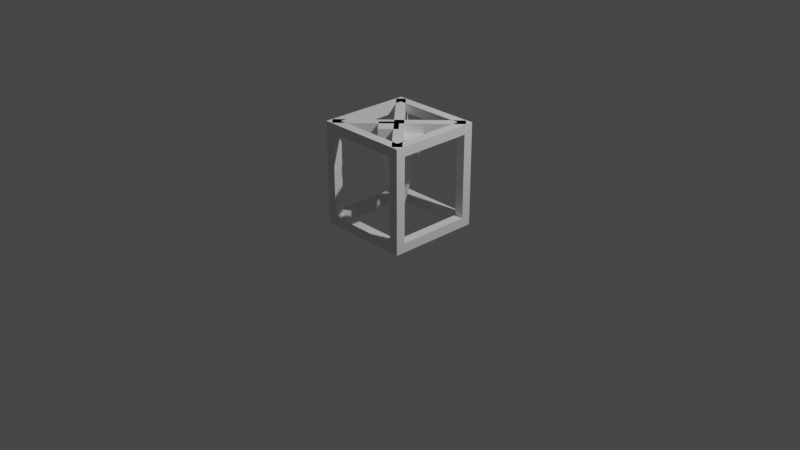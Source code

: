 # Source: miner.blend  (saved by Blender 3.0.42; exported with 4.5.12 LTS)
import bpy
from mathutils import Matrix  # noqa: F401  (used for matrix-valued properties, if any)

bpy.ops.wm.read_factory_settings(use_empty=True)
scene = bpy.context.scene
scene.name = 'Scene'

# ---- collections
col_collection = bpy.data.collections.new('Collection'); scene.collection.children.link(col_collection)

# ---- world
world_world = bpy.data.worlds.new('World'); scene.world = world_world
world_world.use_nodes = True; world_world.node_tree.nodes.clear()
_N = world_world.node_tree.nodes; _L = world_world.node_tree.links
n0 = _N.new('ShaderNodeOutputWorld'); n0.name = 'World Output'; n0.location = (300, 300)
n1 = _N.new('ShaderNodeBackground'); n1.name = 'Background'; n1.location = (10, 300)
n1.inputs[0].default_value = (0.05088, 0.05088, 0.05088, 1.0)
_L.new(n1.outputs[0], n0.inputs[0])
n0.is_active_output = True
world_world.color = (0.05088, 0.05088, 0.05088)
world_world.use_sun_shadow = False
world_world.sun_shadow_jitter_overblur = 0.0

# ---- cameras
cam_camera = bpy.data.cameras.new('Camera')
cam_camera.clip_end = 100.0
cam_camera.ortho_scale = 7.314

# ---- lights
light_light = bpy.data.lights.new('Light', 'POINT')
light_light.transmission_factor = 0.0
light_light.energy = 1000.0
light_light.shadow_soft_size = 0.1
light_light.shadow_maximum_resolution = 0.006
light_light.use_absolute_resolution = True

# ---- meshes
me_cube = bpy.data.meshes.new('Cube')
me_cube.from_pydata([(-0.5, -0.5, -0.5), (-0.5, -0.5, 0.5), (-0.5, 0.5, -0.5), (-0.5, 0.5, 0.5), (0.5, -0.5, -0.5), (0.5, -0.5, 0.5), (0.5, 0.5, -0.5), (0.5, 0.5, 0.5), (0.4, 0.5, -0.5), (0.3, 0.5, -0.5), (0.2, 0.5, -0.5), (0.1, 0.5, -0.5), (0.0, 0.5, -0.5), (-0.1, 0.5, -0.5), (-0.2, 0.5, -0.5), (-0.3, 0.5, -0.5), (-0.4, 0.5, -0.5), (-0.4, 0.5, 0.5), (-0.3, 0.5, 0.5), (-0.2, 0.5, 0.5), (-0.1, 0.5, 0.5), (0.0, 0.5, 0.5), (0.1, 0.5, 0.5), (0.2, 0.5, 0.5), (0.3, 0.5, 0.5), (0.4, 0.5, 0.5), (-0.4, -0.5, -0.5), (-0.3, -0.5, -0.5), (-0.2, -0.5, -0.5), (-0.1, -0.5, -0.5), (0.0, -0.5, -0.5), (0.1, -0.5, -0.5), (0.2, -0.5, -0.5), (0.3, -0.5, -0.5), (0.4, -0.5, -0.5), (0.4, -0.5, 0.5), (0.3, -0.5, 0.5), (0.2, -0.5, 0.5), (0.1, -0.5, 0.5), (0.0, -0.5, 0.5), (-0.1, -0.5, 0.5), (-0.2, -0.5, 0.5), (-0.3, -0.5, 0.5), (-0.4, -0.5, 0.5), (-0.5, 0.4, -0.5), (-0.5, 0.3, -0.5), (-0.5, 0.2, -0.5), (-0.5, 0.1, -0.5), (-0.5, 0.0, -0.5), (-0.5, -0.1, -0.5), (-0.5, -0.2, -0.5), (-0.5, -0.3, -0.5), (-0.5, -0.4, -0.5), (-0.5, -0.4, 0.5), (-0.5, -0.3, 0.5), (-0.5, -0.2, 0.5), (-0.5, -0.1, 0.5), (-0.5, 0.0, 0.5), (-0.5, 0.1, 0.5), (-0.5, 0.2, 0.5), (-0.5, 0.3, 0.5), (-0.5, 0.4, 0.5), (0.5, -0.4, -0.5), (0.5, -0.3, -0.5), (0.5, -0.2, -0.5), (0.5, -0.1, -0.5), (0.5, 0.0, -0.5), (0.5, 0.1, -0.5), (0.5, 0.2, -0.5), (0.5, 0.3, -0.5), (0.5, 0.4, -0.5), (0.5, 0.4, 0.5), (0.5, 0.3, 0.5), (0.5, 0.2, 0.5), (0.5, 0.1, 0.5), (0.5, 0.0, 0.5), (0.5, -0.1, 0.5), (0.5, -0.2, 0.5), (0.5, -0.3, 0.5), (0.5, -0.4, 0.5), (0.4, 0.4, 0.5), (0.4, 0.3, 0.5), (0.4, 0.2, 0.5), (0.4, 0.1, 0.5), (0.4, 0.0, 0.5), (0.4, -0.1, 0.5), (0.4, -0.2, 0.5), (0.4, -0.3, 0.5), (0.4, -0.4, 0.5), (0.3, 0.4, 0.5), (0.3, -0.4, 0.5), (0.2, 0.4, 0.5), (0.2, -0.4, 0.5), (0.1, 0.4, 0.5), (0.1, -0.4, 0.5), (0.0, 0.4, 0.5), (0.0, -0.4, 0.5), (-0.1, 0.4, 0.5), (-0.1, -0.4, 0.5), (-0.2, 0.4, 0.5), (-0.2, -0.4, 0.5), (-0.3, 0.4, 0.5), (-0.3, -0.4, 0.5), (-0.4, 0.4, 0.5), (-0.4, 0.3, 0.5), (-0.4, 0.2, 0.5), (-0.4, 0.1, 0.5), (-0.4, 0.0, 0.5), (-0.4, -0.1, 0.5), (-0.4, -0.2, 0.5), (-0.4, -0.3, 0.5), (-0.4, -0.4, 0.5), (-0.4, 0.4, -0.5), (-0.4, 0.3, -0.5), (-0.4, 0.2, -0.5), (-0.4, 0.1, -0.5), (-0.4, 0.0, -0.5), (-0.4, -0.1, -0.5), (-0.4, -0.2, -0.5), (-0.4, -0.3, -0.5), (-0.4, -0.4, -0.5), (-0.3, 0.4, -0.5), (-0.3, -0.4, -0.5), (-0.2, 0.4, -0.5), (-0.2, -0.4, -0.5), (-0.1, 0.4, -0.5), (-0.1, -0.4, -0.5), (0.0, 0.4, -0.5), (0.0, -0.4, -0.5), (0.1, 0.4, -0.5), (0.1, -0.4, -0.5), (0.2, 0.4, -0.5), (0.2, -0.4, -0.5), (0.3, 0.4, -0.5), (0.3, -0.4, -0.5), (0.4, 0.4, -0.5), (0.4, 0.3, -0.5), (0.4, 0.2, -0.5), (0.4, 0.1, -0.5), (0.4, 0.0, -0.5), (0.4, -0.1, -0.5), (0.4, -0.2, -0.5), (0.4, -0.3, -0.5), (0.4, -0.4, -0.5), (-0.5, -0.5, 9.5), (-0.4, -0.5, 9.5), (-0.5, -0.4, 9.5), (-0.4, -0.4, 9.5), (0.5, -0.5, 9.5), (0.4, -0.5, 9.5), (0.5, -0.4, 8.5), (0.5, -0.4, 9.5), (0.4, -0.4, 9.5), (0.5, 0.5, 9.5), (0.4, 0.5, 9.5), (0.5, 0.4, 9.5), (0.4, 0.4, 9.5), (-0.5, 0.5, 9.5), (-0.4, 0.5, 9.5), (-0.5, 0.4, 9.5), (-0.4, 0.4, 9.5)], [], [(44, 61, 3, 2), (8, 25, 7, 6), (62, 79, 5, 4), (26, 43, 1, 0), (143, 62, 4, 34), (53, 1, 144, 146), (62, 79, 151, 150), (88, 90, 36, 35), (90, 92, 37, 36), (92, 94, 38, 37), (94, 96, 39, 38), (96, 98, 40, 39), (98, 100, 41, 40), (100, 102, 42, 41), (102, 111, 43, 42), (52, 120, 26, 0), (120, 122, 27, 26), (122, 124, 28, 27), (124, 126, 29, 28), (126, 128, 30, 29), (128, 130, 31, 30), (130, 132, 32, 31), (132, 134, 33, 32), (134, 143, 34, 33), (4, 5, 35, 34), (34, 35, 36, 33), (33, 36, 37, 32), (32, 37, 38, 31), (31, 38, 39, 30), (30, 39, 40, 29), (29, 40, 41, 28), (28, 41, 42, 27), (27, 42, 43, 26), (2, 3, 17, 16), (16, 17, 18, 15), (15, 18, 19, 14), (14, 19, 20, 13), (13, 20, 21, 12), (12, 21, 22, 11), (11, 22, 23, 10), (10, 23, 24, 9), (9, 24, 25, 8), (9, 8, 135, 133), (104, 105, 106, 107, 108, 109, 110, 111, 120, 119, 118, 117, 116, 115, 114, 113, 112, 103), (120, 111, 102, 100, 98, 96, 94, 92, 90, 88, 143, 134, 132, 130, 128, 126, 124, 122), (81, 80, 135, 136, 137, 138, 139, 140, 141, 142, 143, 88, 87, 86, 85, 84, 83, 82), (103, 112, 121, 123, 125, 127, 129, 131, 133, 135, 80, 89, 91, 93, 95, 97, 99, 101), (10, 9, 133, 131), (11, 10, 131, 129), (12, 11, 129, 127), (13, 12, 127, 125), (14, 13, 125, 123), (15, 14, 123, 121), (16, 15, 121, 112), (2, 16, 112, 44), (44, 112, 113, 45), (45, 113, 114, 46), (46, 114, 115, 47), (47, 115, 116, 48), (48, 116, 117, 49), (49, 117, 118, 50), (50, 118, 119, 51), (51, 119, 120, 52), (18, 17, 103, 101), (19, 18, 101, 99), (20, 19, 99, 97), (21, 20, 97, 95), (22, 21, 95, 93), (23, 22, 93, 91), (24, 23, 91, 89), (25, 24, 89, 80), (71, 7, 153, 155), (71, 80, 81, 72), (72, 81, 82, 73), (73, 82, 83, 74), (74, 83, 84, 75), (75, 84, 85, 76), (76, 85, 86, 77), (77, 86, 87, 78), (78, 87, 88, 79), (17, 3, 157, 158), (103, 61, 60, 104), (104, 60, 59, 105), (105, 59, 58, 106), (106, 58, 57, 107), (107, 57, 56, 108), (108, 56, 55, 109), (109, 55, 54, 110), (110, 54, 53, 111), (8, 6, 70, 135), (135, 70, 69, 136), (136, 69, 68, 137), (137, 68, 67, 138), (138, 67, 66, 139), (139, 66, 65, 140), (140, 65, 64, 141), (141, 64, 63, 142), (142, 63, 62, 143), (6, 7, 71, 70), (70, 71, 72, 69), (69, 72, 73, 68), (68, 73, 74, 67), (67, 74, 75, 66), (66, 75, 76, 65), (65, 76, 77, 64), (64, 77, 78, 63), (63, 78, 79, 62), (0, 1, 53, 52), (52, 53, 54, 51), (51, 54, 55, 50), (50, 55, 56, 49), (49, 56, 57, 48), (48, 57, 58, 47), (47, 58, 59, 46), (46, 59, 60, 45), (45, 60, 61, 44), (147, 146, 144, 145), (43, 111, 147, 145), (111, 53, 146, 147), (1, 43, 145, 144), (151, 152, 149, 148), (5, 79, 151, 148), (35, 5, 148, 149), (88, 35, 149, 152), (79, 88, 152, 151), (153, 154, 156, 155), (25, 80, 156, 154), (80, 71, 155, 156), (7, 25, 154, 153), (158, 157, 159, 160), (103, 17, 158, 160), (61, 103, 160, 159), (3, 61, 159, 157)])
_uv = me_cube.uv_layers.new(name='UVMap')
_uv.uv.foreach_set('vector', [0.375, 0.225, 0.625, 0.225, 0.625, 0.25, 0.375, 0.25, 0.375, 0.475, 0.625, 0.475, 0.625, 0.5, 0.375, 0.5, 0.375, 0.725, 0.625, 0.725, 0.625, 0.75, 0.375, 0.75, 0.375, 0.975, 0.625, 0.975, 0.625, 1.0, 0.375, 1.0, 0.35, 0.725, 0.375, 0.725, 0.375, 0.75, 0.35, 0.75, 0.625, 0.025, 0.625, 0.0, 0.625, 0.0, 0.625, 0.025, 0.375, 0.725, 0.625, 0.725, 0.625, 0.725, 0.375, 0.725, 0.65, 0.725, 0.675, 0.725, 0.675, 0.75, 0.65, 0.75, 0.675, 0.725, 0.7, 0.725, 0.7, 0.75, 0.675, 0.75, 0.7, 0.725, 0.725, 0.725, 0.725, 0.75, 0.7, 0.75, 0.725, 0.725, 0.75, 0.725, 0.75, 0.75, 0.725, 0.75, 0.75, 0.725, 0.775, 0.725, 0.775, 0.75, 0.75, 0.75, 0.775, 0.725, 0.8, 0.725, 0.8, 0.75, 0.775, 0.75, 0.8, 0.725, 0.825, 0.725, 0.825, 0.75, 0.8, 0.75, 0.825, 0.725, 0.85, 0.725, 0.85, 0.75, 0.825, 0.75, 0.125, 0.725, 0.15, 0.725, 0.15, 0.75, 0.125, 0.75, 0.15, 0.725, 0.175, 0.725, 0.175, 0.75, 0.15, 0.75, 0.175, 0.725, 0.2, 0.725, 0.2, 0.75, 0.175, 0.75, 0.2, 0.725, 0.225, 0.725, 0.225, 0.75, 0.2, 0.75, 0.225, 0.725, 0.25, 0.725, 0.25, 0.75, 0.225, 0.75, 0.25, 0.725, 0.275, 0.725, 0.275, 0.75, 0.25, 0.75, 0.275, 0.725, 0.3, 0.725, 0.3, 0.75, 0.275, 0.75, 0.3, 0.725, 0.325, 0.725, 0.325, 0.75, 0.3, 0.75, 0.325, 0.725, 0.35, 0.725, 0.35, 0.75, 0.325, 0.75, 0.375, 0.75, 0.625, 0.75, 0.625, 0.775, 0.375, 0.775, 0.375, 0.775, 0.625, 0.775, 0.625, 0.8, 0.375, 0.8, 0.375, 0.8, 0.625, 0.8, 0.625, 0.825, 0.375, 0.825, 0.375, 0.825, 0.625, 0.825, 0.625, 0.85, 0.375, 0.85, 0.375, 0.85, 0.625, 0.85, 0.625, 0.875, 0.375, 0.875, 0.375, 0.875, 0.625, 0.875, 0.625, 0.9, 0.375, 0.9, 0.375, 0.9, 0.625, 0.9, 0.625, 0.925, 0.375, 0.925, 0.375, 0.925, 0.625, 0.925, 0.625, 0.95, 0.375, 0.95, 0.375, 0.95, 0.625, 0.95, 0.625, 0.975, 0.375, 0.975, 0.375, 0.25, 0.625, 0.25, 0.625, 0.275, 0.375, 0.275, 0.375, 0.275, 0.625, 0.275, 0.625, 0.3, 0.375, 0.3, 0.375, 0.3, 0.625, 0.3, 0.625, 0.325, 0.375, 0.325, 0.375, 0.325, 0.625, 0.325, 0.625, 0.35, 0.375, 0.35, 0.375, 0.35, 0.625, 0.35, 0.625, 0.375, 0.375, 0.375, 0.375, 0.375, 0.625, 0.375, 0.625, 0.4, 0.375, 0.4, 0.375, 0.4, 0.625, 0.4, 0.625, 0.425, 0.375, 0.425, 0.375, 0.425, 0.625, 0.425, 0.625, 0.45, 0.375, 0.45, 0.375, 0.45, 0.625, 0.45, 0.625, 0.475, 0.375, 0.475, 0.325, 0.5, 0.35, 0.5, 0.35, 0.525, 0.325, 0.525, 0.85, 0.55, 0.85, 0.575, 0.85, 0.6, 0.85, 0.625, 0.85, 0.65, 0.85, 0.675, 0.85, 0.7, 0.85, 0.725, 0.15, 0.725, 0.15, 0.7, 0.15, 0.675, 0.15, 0.65, 0.15, 0.625, 0.15, 0.6, 0.15, 0.575, 0.15, 0.55, 0.15, 0.525, 0.85, 0.525, 0.15, 0.725, 0.85, 0.725, 0.825, 0.725, 0.8, 0.725, 0.775, 0.725, 0.75, 0.725, 0.725, 0.725, 0.7, 0.725, 0.675, 0.725, 0.65, 0.725, 0.35, 0.725, 0.325, 0.725, 0.3, 0.725, 0.275, 0.725, 0.25, 0.725, 0.225, 0.725, 0.2, 0.725, 0.175, 0.725, 0.65, 0.55, 0.65, 0.525, 0.35, 0.525, 0.35, 0.55, 0.35, 0.575, 0.35, 0.6, 0.35, 0.625, 0.35, 0.65, 0.35, 0.675, 0.35, 0.7, 0.35, 0.725, 0.65, 0.725, 0.65, 0.7, 0.65, 0.675, 0.65, 0.65, 0.65, 0.625, 0.65, 0.6, 0.65, 0.575, 0.85, 0.525, 0.15, 0.525, 0.175, 0.525, 0.2, 0.525, 0.225, 0.525, 0.25, 0.525, 0.275, 0.525, 0.3, 0.525, 0.325, 0.525, 0.35, 0.525, 0.65, 0.525, 0.675, 0.525, 0.7, 0.525, 0.725, 0.525, 0.75, 0.525, 0.775, 0.525, 0.8, 0.525, 0.825, 0.525, 0.3, 0.5, 0.325, 0.5, 0.325, 0.525, 0.3, 0.525, 0.275, 0.5, 0.3, 0.5, 0.3, 0.525, 0.275, 0.525, 0.25, 0.5, 0.275, 0.5, 0.275, 0.525, 0.25, 0.525, 0.225, 0.5, 0.25, 0.5, 0.25, 0.525, 0.225, 0.525, 0.2, 0.5, 0.225, 0.5, 0.225, 0.525, 0.2, 0.525, 0.175, 0.5, 0.2, 0.5, 0.2, 0.525, 0.175, 0.525, 0.15, 0.5, 0.175, 0.5, 0.175, 0.525, 0.15, 0.525, 0.125, 0.5, 0.15, 0.5, 0.15, 0.525, 0.125, 0.525, 0.125, 0.525, 0.15, 0.525, 0.15, 0.55, 0.125, 0.55, 0.125, 0.55, 0.15, 0.55, 0.15, 0.575, 0.125, 0.575, 0.125, 0.575, 0.15, 0.575, 0.15, 0.6, 0.125, 0.6, 0.125, 0.6, 0.15, 0.6, 0.15, 0.625, 0.125, 0.625, 0.125, 0.625, 0.15, 0.625, 0.15, 0.65, 0.125, 0.65, 0.125, 0.65, 0.15, 0.65, 0.15, 0.675, 0.125, 0.675, 0.125, 0.675, 0.15, 0.675, 0.15, 0.7, 0.125, 0.7, 0.125, 0.7, 0.15, 0.7, 0.15, 0.725, 0.125, 0.725, 0.825, 0.5, 0.85, 0.5, 0.85, 0.525, 0.825, 0.525, 0.8, 0.5, 0.825, 0.5, 0.825, 0.525, 0.8, 0.525, 0.775, 0.5, 0.8, 0.5, 0.8, 0.525, 0.775, 0.525, 0.75, 0.5, 0.775, 0.5, 0.775, 0.525, 0.75, 0.525, 0.725, 0.5, 0.75, 0.5, 0.75, 0.525, 0.725, 0.525, 0.7, 0.5, 0.725, 0.5, 0.725, 0.525, 0.7, 0.525, 0.675, 0.5, 0.7, 0.5, 0.7, 0.525, 0.675, 0.525, 0.65, 0.5, 0.675, 0.5, 0.675, 0.525, 0.65, 0.525, 0.625, 0.525, 0.625, 0.5, 0.625, 0.5, 0.625, 0.525, 0.625, 0.525, 0.65, 0.525, 0.65, 0.55, 0.625, 0.55, 0.625, 0.55, 0.65, 0.55, 0.65, 0.575, 0.625, 0.575, 0.625, 0.575, 0.65, 0.575, 0.65, 0.6, 0.625, 0.6, 0.625, 0.6, 0.65, 0.6, 0.65, 0.625, 0.625, 0.625, 0.625, 0.625, 0.65, 0.625, 0.65, 0.65, 0.625, 0.65, 0.625, 0.65, 0.65, 0.65, 0.65, 0.675, 0.625, 0.675, 0.625, 0.675, 0.65, 0.675, 0.65, 0.7, 0.625, 0.7, 0.625, 0.7, 0.65, 0.7, 0.65, 0.725, 0.625, 0.725, 0.625, 0.275, 0.625, 0.25, 0.625, 0.25, 0.625, 0.275, 0.85, 0.525, 0.875, 0.525, 0.875, 0.55, 0.85, 0.55, 0.85, 0.55, 0.875, 0.55, 0.875, 0.575, 0.85, 0.575, 0.85, 0.575, 0.875, 0.575, 0.875, 0.6, 0.85, 0.6, 0.85, 0.6, 0.875, 0.6, 0.875, 0.625, 0.85, 0.625, 0.85, 0.625, 0.875, 0.625, 0.875, 0.65, 0.85, 0.65, 0.85, 0.65, 0.875, 0.65, 0.875, 0.675, 0.85, 0.675, 0.85, 0.675, 0.875, 0.675, 0.875, 0.7, 0.85, 0.7, 0.85, 0.7, 0.875, 0.7, 0.875, 0.725, 0.85, 0.725, 0.35, 0.5, 0.375, 0.5, 0.375, 0.525, 0.35, 0.525, 0.35, 0.525, 0.375, 0.525, 0.375, 0.55, 0.35, 0.55, 0.35, 0.55, 0.375, 0.55, 0.375, 0.575, 0.35, 0.575, 0.35, 0.575, 0.375, 0.575, 0.375, 0.6, 0.35, 0.6, 0.35, 0.6, 0.375, 0.6, 0.375, 0.625, 0.35, 0.625, 0.35, 0.625, 0.375, 0.625, 0.375, 0.65, 0.35, 0.65, 0.35, 0.65, 0.375, 0.65, 0.375, 0.675, 0.35, 0.675, 0.35, 0.675, 0.375, 0.675, 0.375, 0.7, 0.35, 0.7, 0.35, 0.7, 0.375, 0.7, 0.375, 0.725, 0.35, 0.725, 0.375, 0.5, 0.625, 0.5, 0.625, 0.525, 0.375, 0.525, 0.375, 0.525, 0.625, 0.525, 0.625, 0.55, 0.375, 0.55, 0.375, 0.55, 0.625, 0.55, 0.625, 0.575, 0.375, 0.575, 0.375, 0.575, 0.625, 0.575, 0.625, 0.6, 0.375, 0.6, 0.375, 0.6, 0.625, 0.6, 0.625, 0.625, 0.375, 0.625, 0.375, 0.625, 0.625, 0.625, 0.625, 0.65, 0.375, 0.65, 0.375, 0.65, 0.625, 0.65, 0.625, 0.675, 0.375, 0.675, 0.375, 0.675, 0.625, 0.675, 0.625, 0.7, 0.375, 0.7, 0.375, 0.7, 0.625, 0.7, 0.625, 0.725, 0.375, 0.725, 0.375, 0.0, 0.625, 0.0, 0.625, 0.025, 0.375, 0.025, 0.375, 0.025, 0.625, 0.025, 0.625, 0.05, 0.375, 0.05, 0.375, 0.05, 0.625, 0.05, 0.625, 0.075, 0.375, 0.075, 0.375, 0.075, 0.625, 0.075, 0.625, 0.1, 0.375, 0.1, 0.375, 0.1, 0.625, 0.1, 0.625, 0.125, 0.375, 0.125, 0.375, 0.125, 0.625, 0.125, 0.625, 0.15, 0.375, 0.15, 0.375, 0.15, 0.625, 0.15, 0.625, 0.175, 0.375, 0.175, 0.375, 0.175, 0.625, 0.175, 0.625, 0.2, 0.375, 0.2, 0.375, 0.2, 0.625, 0.2, 0.625, 0.225, 0.375, 0.225, 0.85, 0.725, 0.875, 0.725, 0.875, 0.75, 0.85, 0.75, 0.85, 0.75, 0.85, 0.725, 0.85, 0.725, 0.85, 0.75, 0.85, 0.725, 0.875, 0.725, 0.875, 0.725, 0.85, 0.725, 0.625, 1.0, 0.625, 0.975, 0.625, 0.975, 0.625, 1.0, 0.625, 0.725, 0.65, 0.725, 0.65, 0.75, 0.625, 0.75, 0.625, 0.75, 0.625, 0.725, 0.625, 0.725, 0.625, 0.75, 0.625, 0.775, 0.625, 0.75, 0.625, 0.75, 0.625, 0.775, 0.65, 0.725, 0.65, 0.75, 0.65, 0.75, 0.65, 0.725, 0.625, 0.725, 0.65, 0.725, 0.65, 0.725, 0.625, 0.725, 0.625, 0.5, 0.65, 0.5, 0.65, 0.525, 0.625, 0.525, 0.65, 0.5, 0.65, 0.525, 0.65, 0.525, 0.65, 0.5, 0.65, 0.525, 0.625, 0.525, 0.625, 0.525, 0.65, 0.525, 0.625, 0.5, 0.625, 0.475, 0.625, 0.475, 0.625, 0.5, 0.85, 0.5, 0.875, 0.5, 0.875, 0.525, 0.85, 0.525, 0.85, 0.525, 0.85, 0.5, 0.85, 0.5, 0.85, 0.525, 0.875, 0.525, 0.85, 0.525, 0.85, 0.525, 0.875, 0.525, 0.625, 0.25, 0.625, 0.225, 0.625, 0.225, 0.625, 0.25])
me_cube.use_remesh_fix_poles = True
me_cube.use_remesh_preserve_attributes = False
me_cube.update()
me_cube_001 = bpy.data.meshes.new('Cube.001')
me_cube_001.from_pydata([(-0.5, -0.5, -0.5), (-0.5, -0.5, 0.5), (-0.5, 0.5, -0.5), (-0.5, 0.5, 0.5), (0.5, -0.5, -0.5), (0.5, -0.5, 0.5), (0.5, 0.5, -0.5), (0.5, 0.5, 0.5), (0.4, 0.5, -0.5), (0.3, 0.5, -0.5), (0.2, 0.5, -0.5), (0.1, 0.5, -0.5), (0.0, 0.5, -0.5), (-0.1, 0.5, -0.5), (-0.2, 0.5, -0.5), (-0.3, 0.5, -0.5), (-0.4, 0.5, -0.5), (-0.4, 0.5, 0.5), (-0.3, 0.5, 0.5), (-0.2, 0.5, 0.5), (-0.1, 0.5, 0.5), (0.0, 0.5, 0.5), (0.1, 0.5, 0.5), (0.2, 0.5, 0.5), (0.3, 0.5, 0.5), (0.4, 0.5, 0.5), (-0.4, -0.5, -0.5), (-0.3, -0.5, -0.5), (-0.2, -0.5, -0.5), (-0.1, -0.5, -0.5), (0.0, -0.5, -0.5), (0.1, -0.5, -0.5), (0.2, -0.5, -0.5), (0.3, -0.5, -0.5), (0.4, -0.5, -0.5), (0.4, -0.5, 0.5), (0.3, -0.5, 0.5), (0.2, -0.5, 0.5), (0.1, -0.5, 0.5), (0.0, -0.5, 0.5), (-0.1, -0.5, 0.5), (-0.2, -0.5, 0.5), (-0.3, -0.5, 0.5), (-0.4, -0.5, 0.5), (-0.5, 0.4, -0.5), (-0.5, 0.3, -0.5), (-0.5, 0.2, -0.5), (-0.5, 0.1, -0.5), (-0.5, 0.0, -0.5), (-0.5, -0.1, -0.5), (-0.5, -0.2, -0.5), (-0.5, -0.3, -0.5), (-0.5, -0.4, -0.5), (-0.5, -0.4, 0.5), (-0.5, -0.3, 0.5), (-0.5, -0.2, 0.5), (-0.5, -0.1, 0.5), (-0.5, 0.0, 0.5), (-0.5, 0.1, 0.5), (-0.5, 0.2, 0.5), (-0.5, 0.3, 0.5), (-0.5, 0.4, 0.5), (0.5, -0.4, -0.5), (0.5, -0.3, -0.5), (0.5, -0.2, -0.5), (0.5, -0.1, -0.5), (0.5, 0.0, -0.5), (0.5, 0.1, -0.5), (0.5, 0.2, -0.5), (0.5, 0.3, -0.5), (0.5, 0.4, -0.5), (0.5, 0.4, 0.5), (0.5, 0.3, 0.5), (0.5, 0.2, 0.5), (0.5, 0.1, 0.5), (0.5, 0.0, 0.5), (0.5, -0.1, 0.5), (0.5, -0.2, 0.5), (0.5, -0.3, 0.5), (0.5, -0.4, 0.5), (0.4, 0.4, 0.5), (0.4, 0.3, 0.5), (0.4, 0.2, 0.5), (0.4, 0.1, 0.5), (0.4, 0.0, 0.5), (0.4, -0.1, 0.5), (0.4, -0.2, 0.5), (0.4, -0.3, 0.5), (0.4, -0.4, 0.5), (0.3, 0.4, 0.5), (0.3, -0.4, 0.5), (0.2, 0.4, 0.5), (0.2, -0.4, 0.5), (0.1, 0.4, 0.5), (0.1, -0.4, 0.5), (0.0, 0.4, 0.5), (0.0, -0.4, 0.5), (-0.1, 0.4, 0.5), (-0.1, -0.4, 0.5), (-0.2, 0.4, 0.5), (-0.2, -0.4, 0.5), (-0.3, 0.4, 0.5), (-0.3, -0.4, 0.5), (-0.4, 0.4, 0.5), (-0.4, 0.3, 0.5), (-0.4, 0.2, 0.5), (-0.4, 0.1, 0.5), (-0.4, 0.0, 0.5), (-0.4, -0.1, 0.5), (-0.4, -0.2, 0.5), (-0.4, -0.3, 0.5), (-0.4, -0.4, 0.5), (-0.4, 0.4, -0.5), (-0.4, 0.3, -0.5), (-0.4, 0.2, -0.5), (-0.4, 0.1, -0.5), (-0.4, 0.0, -0.5), (-0.4, -0.1, -0.5), (-0.4, -0.2, -0.5), (-0.4, -0.3, -0.5), (-0.4, -0.4, -0.5), (-0.3, 0.4, -0.5), (-0.3, -0.4, -0.5), (-0.2, 0.4, -0.5), (-0.2, -0.4, -0.5), (-0.1, 0.4, -0.5), (-0.1, -0.4, -0.5), (0.0, 0.4, -0.5), (0.0, -0.4, -0.5), (0.1, 0.4, -0.5), (0.1, -0.4, -0.5), (0.2, 0.4, -0.5), (0.2, -0.4, -0.5), (0.3, 0.4, -0.5), (0.3, -0.4, -0.5), (0.4, 0.4, -0.5), (0.4, 0.3, -0.5), (0.4, 0.2, -0.5), (0.4, 0.1, -0.5), (0.4, 0.0, -0.5), (0.4, -0.1, -0.5), (0.4, -0.2, -0.5), (0.4, -0.3, -0.5), (0.4, -0.4, -0.5)], [], [(44, 61, 3, 2), (8, 25, 7, 6), (62, 79, 5, 4), (26, 43, 1, 0), (143, 62, 4, 34), (111, 53, 1, 43), (79, 88, 35, 5), (88, 90, 36, 35), (90, 92, 37, 36), (92, 94, 38, 37), (94, 96, 39, 38), (96, 98, 40, 39), (98, 100, 41, 40), (100, 102, 42, 41), (102, 111, 43, 42), (52, 120, 26, 0), (120, 122, 27, 26), (122, 124, 28, 27), (124, 126, 29, 28), (126, 128, 30, 29), (128, 130, 31, 30), (130, 132, 32, 31), (132, 134, 33, 32), (134, 143, 34, 33), (4, 5, 35, 34), (34, 35, 36, 33), (33, 36, 37, 32), (32, 37, 38, 31), (31, 38, 39, 30), (30, 39, 40, 29), (29, 40, 41, 28), (28, 41, 42, 27), (27, 42, 43, 26), (2, 3, 17, 16), (16, 17, 18, 15), (15, 18, 19, 14), (14, 19, 20, 13), (13, 20, 21, 12), (12, 21, 22, 11), (11, 22, 23, 10), (10, 23, 24, 9), (9, 24, 25, 8), (9, 8, 135, 133), (104, 105, 106, 107, 108, 109, 110, 111, 120, 119, 118, 117, 116, 115, 114, 113, 112, 103), (120, 111, 102, 100, 98, 96, 94, 92, 90, 88, 143, 134, 132, 130, 128, 126, 124, 122), (81, 80, 135, 136, 137, 138, 139, 140, 141, 142, 143, 88, 87, 86, 85, 84, 83, 82), (103, 112, 121, 123, 125, 127, 129, 131, 133, 135, 80, 89, 91, 93, 95, 97, 99, 101), (10, 9, 133, 131), (11, 10, 131, 129), (12, 11, 129, 127), (13, 12, 127, 125), (14, 13, 125, 123), (15, 14, 123, 121), (16, 15, 121, 112), (2, 16, 112, 44), (44, 112, 113, 45), (45, 113, 114, 46), (46, 114, 115, 47), (47, 115, 116, 48), (48, 116, 117, 49), (49, 117, 118, 50), (50, 118, 119, 51), (51, 119, 120, 52), (18, 17, 103, 101), (19, 18, 101, 99), (20, 19, 99, 97), (21, 20, 97, 95), (22, 21, 95, 93), (23, 22, 93, 91), (24, 23, 91, 89), (25, 24, 89, 80), (7, 25, 80, 71), (71, 80, 81, 72), (72, 81, 82, 73), (73, 82, 83, 74), (74, 83, 84, 75), (75, 84, 85, 76), (76, 85, 86, 77), (77, 86, 87, 78), (78, 87, 88, 79), (17, 3, 61, 103), (103, 61, 60, 104), (104, 60, 59, 105), (105, 59, 58, 106), (106, 58, 57, 107), (107, 57, 56, 108), (108, 56, 55, 109), (109, 55, 54, 110), (110, 54, 53, 111), (8, 6, 70, 135), (135, 70, 69, 136), (136, 69, 68, 137), (137, 68, 67, 138), (138, 67, 66, 139), (139, 66, 65, 140), (140, 65, 64, 141), (141, 64, 63, 142), (142, 63, 62, 143), (6, 7, 71, 70), (70, 71, 72, 69), (69, 72, 73, 68), (68, 73, 74, 67), (67, 74, 75, 66), (66, 75, 76, 65), (65, 76, 77, 64), (64, 77, 78, 63), (63, 78, 79, 62), (0, 1, 53, 52), (52, 53, 54, 51), (51, 54, 55, 50), (50, 55, 56, 49), (49, 56, 57, 48), (48, 57, 58, 47), (47, 58, 59, 46), (46, 59, 60, 45), (45, 60, 61, 44)])
_uv = me_cube_001.uv_layers.new(name='UVMap')
_uv.uv.foreach_set('vector', [0.375, 0.225, 0.625, 0.225, 0.625, 0.25, 0.375, 0.25, 0.375, 0.475, 0.625, 0.475, 0.625, 0.5, 0.375, 0.5, 0.375, 0.725, 0.625, 0.725, 0.625, 0.75, 0.375, 0.75, 0.375, 0.975, 0.625, 0.975, 0.625, 1.0, 0.375, 1.0, 0.35, 0.725, 0.375, 0.725, 0.375, 0.75, 0.35, 0.75, 0.85, 0.725, 0.875, 0.725, 0.875, 0.75, 0.85, 0.75, 0.625, 0.725, 0.65, 0.725, 0.65, 0.75, 0.625, 0.75, 0.65, 0.725, 0.675, 0.725, 0.675, 0.75, 0.65, 0.75, 0.675, 0.725, 0.7, 0.725, 0.7, 0.75, 0.675, 0.75, 0.7, 0.725, 0.725, 0.725, 0.725, 0.75, 0.7, 0.75, 0.725, 0.725, 0.75, 0.725, 0.75, 0.75, 0.725, 0.75, 0.75, 0.725, 0.775, 0.725, 0.775, 0.75, 0.75, 0.75, 0.775, 0.725, 0.8, 0.725, 0.8, 0.75, 0.775, 0.75, 0.8, 0.725, 0.825, 0.725, 0.825, 0.75, 0.8, 0.75, 0.825, 0.725, 0.85, 0.725, 0.85, 0.75, 0.825, 0.75, 0.125, 0.725, 0.15, 0.725, 0.15, 0.75, 0.125, 0.75, 0.15, 0.725, 0.175, 0.725, 0.175, 0.75, 0.15, 0.75, 0.175, 0.725, 0.2, 0.725, 0.2, 0.75, 0.175, 0.75, 0.2, 0.725, 0.225, 0.725, 0.225, 0.75, 0.2, 0.75, 0.225, 0.725, 0.25, 0.725, 0.25, 0.75, 0.225, 0.75, 0.25, 0.725, 0.275, 0.725, 0.275, 0.75, 0.25, 0.75, 0.275, 0.725, 0.3, 0.725, 0.3, 0.75, 0.275, 0.75, 0.3, 0.725, 0.325, 0.725, 0.325, 0.75, 0.3, 0.75, 0.325, 0.725, 0.35, 0.725, 0.35, 0.75, 0.325, 0.75, 0.375, 0.75, 0.625, 0.75, 0.625, 0.775, 0.375, 0.775, 0.375, 0.775, 0.625, 0.775, 0.625, 0.8, 0.375, 0.8, 0.375, 0.8, 0.625, 0.8, 0.625, 0.825, 0.375, 0.825, 0.375, 0.825, 0.625, 0.825, 0.625, 0.85, 0.375, 0.85, 0.375, 0.85, 0.625, 0.85, 0.625, 0.875, 0.375, 0.875, 0.375, 0.875, 0.625, 0.875, 0.625, 0.9, 0.375, 0.9, 0.375, 0.9, 0.625, 0.9, 0.625, 0.925, 0.375, 0.925, 0.375, 0.925, 0.625, 0.925, 0.625, 0.95, 0.375, 0.95, 0.375, 0.95, 0.625, 0.95, 0.625, 0.975, 0.375, 0.975, 0.375, 0.25, 0.625, 0.25, 0.625, 0.275, 0.375, 0.275, 0.375, 0.275, 0.625, 0.275, 0.625, 0.3, 0.375, 0.3, 0.375, 0.3, 0.625, 0.3, 0.625, 0.325, 0.375, 0.325, 0.375, 0.325, 0.625, 0.325, 0.625, 0.35, 0.375, 0.35, 0.375, 0.35, 0.625, 0.35, 0.625, 0.375, 0.375, 0.375, 0.375, 0.375, 0.625, 0.375, 0.625, 0.4, 0.375, 0.4, 0.375, 0.4, 0.625, 0.4, 0.625, 0.425, 0.375, 0.425, 0.375, 0.425, 0.625, 0.425, 0.625, 0.45, 0.375, 0.45, 0.375, 0.45, 0.625, 0.45, 0.625, 0.475, 0.375, 0.475, 0.325, 0.5, 0.35, 0.5, 0.35, 0.525, 0.325, 0.525, 0.85, 0.55, 0.85, 0.575, 0.85, 0.6, 0.85, 0.625, 0.85, 0.65, 0.85, 0.675, 0.85, 0.7, 0.85, 0.725, 0.15, 0.725, 0.15, 0.7, 0.15, 0.675, 0.15, 0.65, 0.15, 0.625, 0.15, 0.6, 0.15, 0.575, 0.15, 0.55, 0.15, 0.525, 0.85, 0.525, 0.15, 0.725, 0.85, 0.725, 0.825, 0.725, 0.8, 0.725, 0.775, 0.725, 0.75, 0.725, 0.725, 0.725, 0.7, 0.725, 0.675, 0.725, 0.65, 0.725, 0.35, 0.725, 0.325, 0.725, 0.3, 0.725, 0.275, 0.725, 0.25, 0.725, 0.225, 0.725, 0.2, 0.725, 0.175, 0.725, 0.65, 0.55, 0.65, 0.525, 0.35, 0.525, 0.35, 0.55, 0.35, 0.575, 0.35, 0.6, 0.35, 0.625, 0.35, 0.65, 0.35, 0.675, 0.35, 0.7, 0.35, 0.725, 0.65, 0.725, 0.65, 0.7, 0.65, 0.675, 0.65, 0.65, 0.65, 0.625, 0.65, 0.6, 0.65, 0.575, 0.85, 0.525, 0.15, 0.525, 0.175, 0.525, 0.2, 0.525, 0.225, 0.525, 0.25, 0.525, 0.275, 0.525, 0.3, 0.525, 0.325, 0.525, 0.35, 0.525, 0.65, 0.525, 0.675, 0.525, 0.7, 0.525, 0.725, 0.525, 0.75, 0.525, 0.775, 0.525, 0.8, 0.525, 0.825, 0.525, 0.3, 0.5, 0.325, 0.5, 0.325, 0.525, 0.3, 0.525, 0.275, 0.5, 0.3, 0.5, 0.3, 0.525, 0.275, 0.525, 0.25, 0.5, 0.275, 0.5, 0.275, 0.525, 0.25, 0.525, 0.225, 0.5, 0.25, 0.5, 0.25, 0.525, 0.225, 0.525, 0.2, 0.5, 0.225, 0.5, 0.225, 0.525, 0.2, 0.525, 0.175, 0.5, 0.2, 0.5, 0.2, 0.525, 0.175, 0.525, 0.15, 0.5, 0.175, 0.5, 0.175, 0.525, 0.15, 0.525, 0.125, 0.5, 0.15, 0.5, 0.15, 0.525, 0.125, 0.525, 0.125, 0.525, 0.15, 0.525, 0.15, 0.55, 0.125, 0.55, 0.125, 0.55, 0.15, 0.55, 0.15, 0.575, 0.125, 0.575, 0.125, 0.575, 0.15, 0.575, 0.15, 0.6, 0.125, 0.6, 0.125, 0.6, 0.15, 0.6, 0.15, 0.625, 0.125, 0.625, 0.125, 0.625, 0.15, 0.625, 0.15, 0.65, 0.125, 0.65, 0.125, 0.65, 0.15, 0.65, 0.15, 0.675, 0.125, 0.675, 0.125, 0.675, 0.15, 0.675, 0.15, 0.7, 0.125, 0.7, 0.125, 0.7, 0.15, 0.7, 0.15, 0.725, 0.125, 0.725, 0.825, 0.5, 0.85, 0.5, 0.85, 0.525, 0.825, 0.525, 0.8, 0.5, 0.825, 0.5, 0.825, 0.525, 0.8, 0.525, 0.775, 0.5, 0.8, 0.5, 0.8, 0.525, 0.775, 0.525, 0.75, 0.5, 0.775, 0.5, 0.775, 0.525, 0.75, 0.525, 0.725, 0.5, 0.75, 0.5, 0.75, 0.525, 0.725, 0.525, 0.7, 0.5, 0.725, 0.5, 0.725, 0.525, 0.7, 0.525, 0.675, 0.5, 0.7, 0.5, 0.7, 0.525, 0.675, 0.525, 0.65, 0.5, 0.675, 0.5, 0.675, 0.525, 0.65, 0.525, 0.625, 0.5, 0.65, 0.5, 0.65, 0.525, 0.625, 0.525, 0.625, 0.525, 0.65, 0.525, 0.65, 0.55, 0.625, 0.55, 0.625, 0.55, 0.65, 0.55, 0.65, 0.575, 0.625, 0.575, 0.625, 0.575, 0.65, 0.575, 0.65, 0.6, 0.625, 0.6, 0.625, 0.6, 0.65, 0.6, 0.65, 0.625, 0.625, 0.625, 0.625, 0.625, 0.65, 0.625, 0.65, 0.65, 0.625, 0.65, 0.625, 0.65, 0.65, 0.65, 0.65, 0.675, 0.625, 0.675, 0.625, 0.675, 0.65, 0.675, 0.65, 0.7, 0.625, 0.7, 0.625, 0.7, 0.65, 0.7, 0.65, 0.725, 0.625, 0.725, 0.85, 0.5, 0.875, 0.5, 0.875, 0.525, 0.85, 0.525, 0.85, 0.525, 0.875, 0.525, 0.875, 0.55, 0.85, 0.55, 0.85, 0.55, 0.875, 0.55, 0.875, 0.575, 0.85, 0.575, 0.85, 0.575, 0.875, 0.575, 0.875, 0.6, 0.85, 0.6, 0.85, 0.6, 0.875, 0.6, 0.875, 0.625, 0.85, 0.625, 0.85, 0.625, 0.875, 0.625, 0.875, 0.65, 0.85, 0.65, 0.85, 0.65, 0.875, 0.65, 0.875, 0.675, 0.85, 0.675, 0.85, 0.675, 0.875, 0.675, 0.875, 0.7, 0.85, 0.7, 0.85, 0.7, 0.875, 0.7, 0.875, 0.725, 0.85, 0.725, 0.35, 0.5, 0.375, 0.5, 0.375, 0.525, 0.35, 0.525, 0.35, 0.525, 0.375, 0.525, 0.375, 0.55, 0.35, 0.55, 0.35, 0.55, 0.375, 0.55, 0.375, 0.575, 0.35, 0.575, 0.35, 0.575, 0.375, 0.575, 0.375, 0.6, 0.35, 0.6, 0.35, 0.6, 0.375, 0.6, 0.375, 0.625, 0.35, 0.625, 0.35, 0.625, 0.375, 0.625, 0.375, 0.65, 0.35, 0.65, 0.35, 0.65, 0.375, 0.65, 0.375, 0.675, 0.35, 0.675, 0.35, 0.675, 0.375, 0.675, 0.375, 0.7, 0.35, 0.7, 0.35, 0.7, 0.375, 0.7, 0.375, 0.725, 0.35, 0.725, 0.375, 0.5, 0.625, 0.5, 0.625, 0.525, 0.375, 0.525, 0.375, 0.525, 0.625, 0.525, 0.625, 0.55, 0.375, 0.55, 0.375, 0.55, 0.625, 0.55, 0.625, 0.575, 0.375, 0.575, 0.375, 0.575, 0.625, 0.575, 0.625, 0.6, 0.375, 0.6, 0.375, 0.6, 0.625, 0.6, 0.625, 0.625, 0.375, 0.625, 0.375, 0.625, 0.625, 0.625, 0.625, 0.65, 0.375, 0.65, 0.375, 0.65, 0.625, 0.65, 0.625, 0.675, 0.375, 0.675, 0.375, 0.675, 0.625, 0.675, 0.625, 0.7, 0.375, 0.7, 0.375, 0.7, 0.625, 0.7, 0.625, 0.725, 0.375, 0.725, 0.375, 0.0, 0.625, 0.0, 0.625, 0.025, 0.375, 0.025, 0.375, 0.025, 0.625, 0.025, 0.625, 0.05, 0.375, 0.05, 0.375, 0.05, 0.625, 0.05, 0.625, 0.075, 0.375, 0.075, 0.375, 0.075, 0.625, 0.075, 0.625, 0.1, 0.375, 0.1, 0.375, 0.1, 0.625, 0.1, 0.625, 0.125, 0.375, 0.125, 0.375, 0.125, 0.625, 0.125, 0.625, 0.15, 0.375, 0.15, 0.375, 0.15, 0.625, 0.15, 0.625, 0.175, 0.375, 0.175, 0.375, 0.175, 0.625, 0.175, 0.625, 0.2, 0.375, 0.2, 0.375, 0.2, 0.625, 0.2, 0.625, 0.225, 0.375, 0.225])
me_cube_001.use_remesh_fix_poles = True
me_cube_001.use_remesh_preserve_attributes = False
me_cube_001.update()
me_cube_002 = bpy.data.meshes.new('Cube.002')
me_cube_002.from_pydata([(-0.05, -0.05, -0.05), (-0.05, -0.05, 0.05), (-0.05, 0.05, -0.05), (-0.05, 0.05, 0.05), (0.05, -0.05, -0.05), (0.05, -0.05, 0.05), (0.05, 0.05, -0.05), (0.05, 0.05, 0.05)], [], [(0, 1, 3, 2), (2, 3, 7, 6), (6, 7, 5, 4), (4, 5, 1, 0), (2, 6, 4, 0), (7, 3, 1, 5)])
_uv = me_cube_002.uv_layers.new(name='UVMap')
_uv.uv.foreach_set('vector', [0.375, 0.0, 0.625, 0.0, 0.625, 0.25, 0.375, 0.25, 0.375, 0.25, 0.625, 0.25, 0.625, 0.5, 0.375, 0.5, 0.375, 0.5, 0.625, 0.5, 0.625, 0.75, 0.375, 0.75, 0.375, 0.75, 0.625, 0.75, 0.625, 1.0, 0.375, 1.0, 0.125, 0.5, 0.375, 0.5, 0.375, 0.75, 0.125, 0.75, 0.625, 0.5, 0.875, 0.5, 0.875, 0.75, 0.625, 0.75])
me_cube_002.use_remesh_fix_poles = True
me_cube_002.use_remesh_preserve_attributes = False
me_cube_002.update()
me_cube_003 = bpy.data.meshes.new('Cube.003')
me_cube_003.from_pydata([(-0.05, -0.05, -0.05), (-0.05, -0.05, 0.05), (-0.05, 0.05, -0.05), (-0.05, 0.05, 0.05), (0.05, -0.05, -0.05), (0.05, -0.05, 0.05), (0.05, 0.05, -0.05), (0.05, 0.05, 0.05)], [], [(0, 1, 3, 2), (2, 3, 7, 6), (6, 7, 5, 4), (4, 5, 1, 0), (2, 6, 4, 0), (7, 3, 1, 5)])
_uv = me_cube_003.uv_layers.new(name='UVMap')
_uv.uv.foreach_set('vector', [0.375, 0.0, 0.625, 0.0, 0.625, 0.25, 0.375, 0.25, 0.375, 0.25, 0.625, 0.25, 0.625, 0.5, 0.375, 0.5, 0.375, 0.5, 0.625, 0.5, 0.625, 0.75, 0.375, 0.75, 0.375, 0.75, 0.625, 0.75, 0.625, 1.0, 0.375, 1.0, 0.125, 0.5, 0.375, 0.5, 0.375, 0.75, 0.125, 0.75, 0.625, 0.5, 0.875, 0.5, 0.875, 0.75, 0.625, 0.75])
me_cube_003.use_remesh_fix_poles = True
me_cube_003.use_remesh_preserve_attributes = False
me_cube_003.update()
me_cone = bpy.data.meshes.new('Cone')
me_cone.from_pydata([(0.0, 0.25, -0.5), (0.09567, 0.231, -0.5), (0.1768, 0.1768, -0.5), (0.231, 0.09567, -0.5), (0.25, -1.093e-08, -0.5), (0.231, -0.09567, -0.5), (0.1768, -0.1768, -0.5), (0.09567, -0.231, -0.5), (-2.186e-08, -0.25, -0.5), (-0.09567, -0.231, -0.5), (-0.1768, -0.1768, -0.5), (-0.231, -0.09567, -0.5), (-0.25, 2.981e-09, -0.5), (-0.231, 0.09567, -0.5), (-0.1768, 0.1768, -0.5), (-0.09567, 0.231, -0.5), (0.0, 0.0, 0.5)], [], [(0, 16, 1), (1, 16, 2), (2, 16, 3), (3, 16, 4), (4, 16, 5), (5, 16, 6), (6, 16, 7), (7, 16, 8), (8, 16, 9), (9, 16, 10), (10, 16, 11), (11, 16, 12), (12, 16, 13), (13, 16, 14), (0, 1, 2, 3, 4, 5, 6, 7, 8, 9, 10, 11, 12, 13, 14, 15), (14, 16, 15), (15, 16, 0)])
_uv = me_cone.uv_layers.new(name='UVMap')
_uv.uv.foreach_set('vector', [0.25, 0.49, 0.25, 0.25, 0.3418, 0.4717, 0.3418, 0.4717, 0.25, 0.25, 0.4197, 0.4197, 0.4197, 0.4197, 0.25, 0.25, 0.4717, 0.3418, 0.4717, 0.3418, 0.25, 0.25, 0.49, 0.25, 0.49, 0.25, 0.25, 0.25, 0.4717, 0.1582, 0.4717, 0.1582, 0.25, 0.25, 0.4197, 0.08029, 0.4197, 0.08029, 0.25, 0.25, 0.3418, 0.02827, 0.3418, 0.02827, 0.25, 0.25, 0.25, 0.01, 0.25, 0.01, 0.25, 0.25, 0.1582, 0.02827, 0.1582, 0.02827, 0.25, 0.25, 0.08029, 0.08029, 0.08029, 0.08029, 0.25, 0.25, 0.02827, 0.1582, 0.02827, 0.1582, 0.25, 0.25, 0.01, 0.25, 0.01, 0.25, 0.25, 0.25, 0.02827, 0.3418, 0.02827, 0.3418, 0.25, 0.25, 0.08029, 0.4197, 0.75, 0.49, 0.8418, 0.4717, 0.9197, 0.4197, 0.9717, 0.3418, 0.99, 0.25, 0.9717, 0.1582, 0.9197, 0.08029, 0.8418, 0.02827, 0.75, 0.01, 0.6582, 0.02827, 0.5803, 0.08029, 0.5283, 0.1582, 0.51, 0.25, 0.5283, 0.3418, 0.5803, 0.4197, 0.6582, 0.4717, 0.08029, 0.4197, 0.25, 0.25, 0.1582, 0.4717, 0.1582, 0.4717, 0.25, 0.25, 0.25, 0.49])
me_cone.use_remesh_fix_poles = True
me_cone.use_remesh_preserve_attributes = False
me_cone.update()
me_cube_004 = bpy.data.meshes.new('Cube.004')
me_cube_004.from_pydata([(-0.05, -0.05, -0.05), (-0.05, -0.05, 0.05), (-0.05, 0.05, -0.05), (-0.05, 0.05, 0.05), (0.05, -0.05, -0.05), (0.05, -0.05, 0.05), (0.05, 0.05, -0.05), (0.05, 0.05, 0.05)], [], [(0, 1, 3, 2), (2, 3, 7, 6), (6, 7, 5, 4), (4, 5, 1, 0), (2, 6, 4, 0), (7, 3, 1, 5)])
_uv = me_cube_004.uv_layers.new(name='UVMap')
_uv.uv.foreach_set('vector', [0.375, 0.0, 0.625, 0.0, 0.625, 0.25, 0.375, 0.25, 0.375, 0.25, 0.625, 0.25, 0.625, 0.5, 0.375, 0.5, 0.375, 0.5, 0.625, 0.5, 0.625, 0.75, 0.375, 0.75, 0.375, 0.75, 0.625, 0.75, 0.625, 1.0, 0.375, 1.0, 0.125, 0.5, 0.375, 0.5, 0.375, 0.75, 0.125, 0.75, 0.625, 0.5, 0.875, 0.5, 0.875, 0.75, 0.625, 0.75])
me_cube_004.use_remesh_fix_poles = True
me_cube_004.use_remesh_preserve_attributes = False
me_cube_004.update()

# ---- objects
ob_light = bpy.data.objects.new('Light', light_light)
ob_camera = bpy.data.objects.new('Camera', cam_camera)
ob_cube = bpy.data.objects.new('Cube', me_cube)
ob_cube_001 = bpy.data.objects.new('Cube.001', me_cube_001)
ob_cube_002 = bpy.data.objects.new('Cube.002', me_cube_002)
ob_cube_003 = bpy.data.objects.new('Cube.003', me_cube_003)
ob_cone = bpy.data.objects.new('Cone', me_cone)
ob_cube_004 = bpy.data.objects.new('Cube.004', me_cube_004)

# ---- transforms, parenting, visibility, modifiers, constraints
ob_light.location = (4.076, 1.005, 5.904)
ob_light.rotation_euler = (0.6503, 0.05522, 1.866)
ob_light.lock_rotations_4d = False
ob_light.empty_display_type = 'ARROWS'
ob_light.color = (0.0, 0.0, 0.0, 0.0)
ob_light.lineart.crease_threshold = 0.0
ob_camera.location = (7.359, -6.926, 4.958)
ob_camera.rotation_euler = (1.109, 0.0, 0.8149)
ob_camera.lock_rotations_4d = False
ob_camera.empty_display_type = 'ARROWS'
ob_camera.color = (0.0, 0.0, 0.0, 0.0)
ob_camera.display_type = 'WIRE'
ob_camera.lineart.crease_threshold = 0.0
ob_cube.location = (0.0, 0.0, 0.0)
ob_cube.scale = (1.0, 1.0, 0.1)
ob_cube_001.location = (0.0, 0.0, 1.0)
ob_cube_001.scale = (1.0, 1.0, 0.1)
ob_cube_002.location = (0.0, 0.0, 1.0)
ob_cube_002.rotation_euler = (0.0, -0.0, 0.7854)
ob_cube_002.scale = (13.0, 1.0, 1.0)
ob_cube_003.location = (0.0, 0.0, 1.0)
ob_cube_003.rotation_euler = (0.0, -0.0, 2.356)
ob_cube_003.scale = (13.0, 1.0, 1.0)
ob_cone.location = (0.0, 0.0, 0.45)
ob_cone.scale = (1.0, 1.0, -1.0)
ob_cube_004.location = (0.0, -0.14, 1.0)
ob_cube_004.rotation_euler = (0.0, -0.0, 0.7854)
ob_cube_004.scale = (2.0, 2.0, 1.0)

# ---- collection membership
col_collection.objects.link(ob_light)
col_collection.objects.link(ob_camera)
col_collection.objects.link(ob_cube)
col_collection.objects.link(ob_cube_001)
col_collection.objects.link(ob_cube_002)
col_collection.objects.link(ob_cube_003)
col_collection.objects.link(ob_cone)
col_collection.objects.link(ob_cube_004)

# ---- scene / render settings (as saved in the file)
scene.camera = ob_camera
scene.frame_start = 1; scene.frame_end = 250; scene.frame_set(1)
scene.render.engine = 'BLENDER_EEVEE_NEXT'
scene.cycles.sampling_pattern = 'TABULATED_SOBOL'
scene.cycles.use_light_tree = False
scene.view_settings.view_transform = 'Filmic'
bpy.context.view_layer.update()
